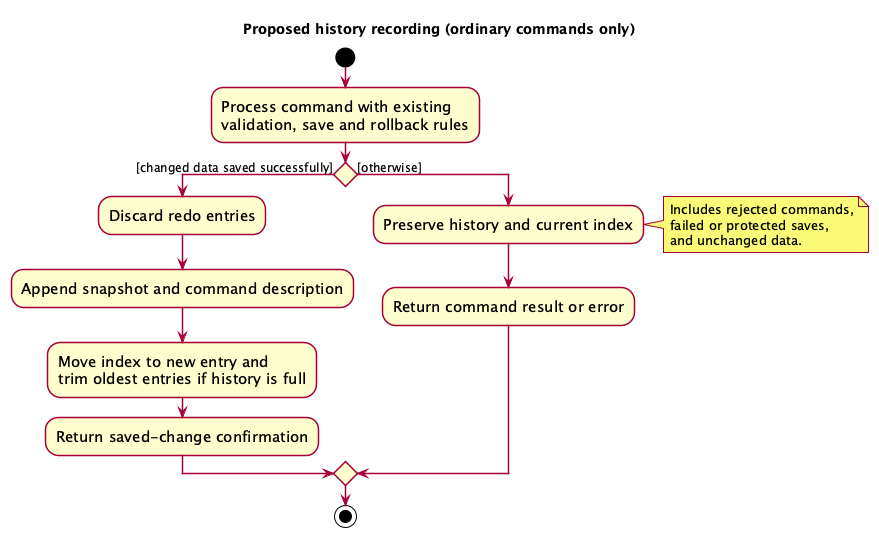

The diagram above was rendered by PlantUML. Its source (embedded in the PNG):
@startuml
skin rose
skinparam Shadowing false
skinparam ActivityFontSize 15
skinparam ArrowFontSize 12
title Proposed history recording (ordinary commands only)

start
:Process command with existing
validation, save and rollback rules;
if () then ([changed data saved successfully])
    :Discard redo entries;
    :Append snapshot and command description;
    :Move index to new entry and
trim oldest entries if history is full;
    :Return saved-change confirmation;
else ([otherwise])
    :Preserve history and current index;
    note right
      Includes rejected commands,
      failed or protected saves,
      and unchanged data.
    end note
    :Return command result or error;
endif
stop
@enduml